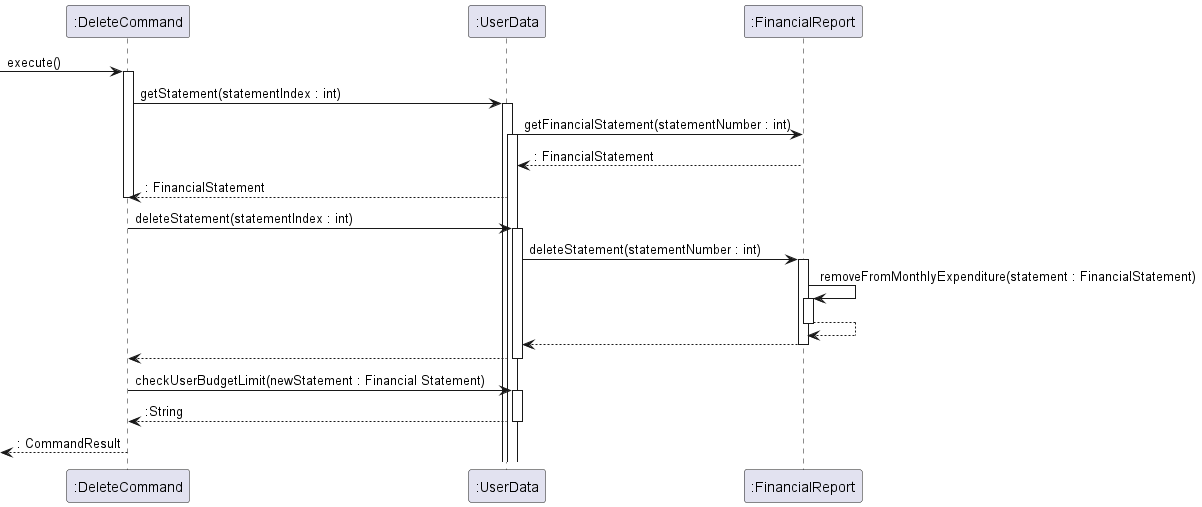

The diagram above was rendered by PlantUML. Its source (embedded in the PNG):
@startuml
participant ":DeleteCommand" as DeleteCommand
participant ":UserData" as UserData
participant ":FinancialReport" as FinancialReport

[-> DeleteCommand : execute()
activate DeleteCommand

DeleteCommand -> UserData : getStatement(statementIndex : int)
activate UserData

UserData -> FinancialReport : getFinancialStatement(statementNumber : int)
activate UserData

FinancialReport --> UserData : : FinancialStatement
deactivate FinancialReport

UserData --> DeleteCommand : : FinancialStatement
deactivate DeleteCommand

DeleteCommand -> UserData : deleteStatement(statementIndex : int)
activate UserData

UserData -> FinancialReport : deleteStatement(statementNumber : int)
activate FinancialReport

FinancialReport -> FinancialReport : removeFromMonthlyExpenditure(statement : FinancialStatement)
activate FinancialReport

FinancialReport --> FinancialReport
deactivate FinancialReport

FinancialReport --> UserData
deactivate FinancialReport

UserData --> DeleteCommand
deactivate UserData

DeleteCommand -> UserData : checkUserBudgetLimit(newStatement : Financial Statement)
activate UserData

UserData --> DeleteCommand : :String
deactivate UserData

[<--DeleteCommand : : CommandResult
deactivate DeleteCommand

@enduml